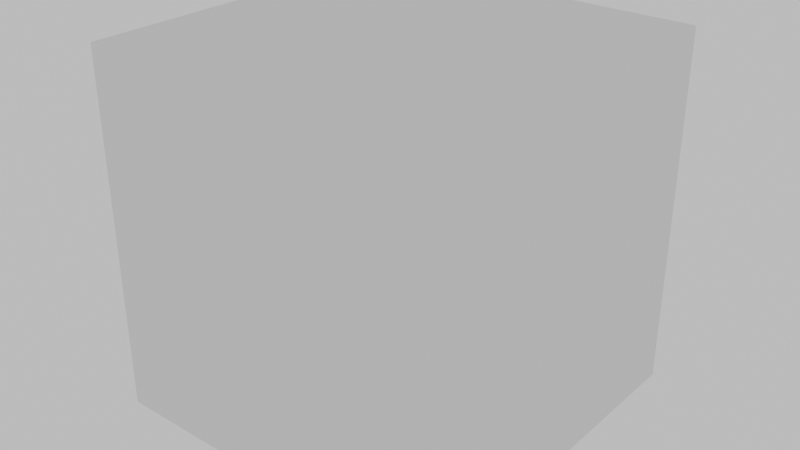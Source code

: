 # Source: shy_cube.blend  (saved by Blender 4.5.90; exported with 4.5.12 LTS)
import bpy
from mathutils import Matrix  # noqa: F401  (used for matrix-valued properties, if any)

bpy.ops.wm.read_factory_settings(use_empty=True)
scene = bpy.context.scene
scene.name = 'Scene'

# ---- collections
col_collection_3 = bpy.data.collections.new('Collection 3'); scene.collection.children.link(col_collection_3)

# ---- images (referenced by path relative to the original .blend; pixels are not part of the script)
import os
ASSET_DIR = os.environ.get("B2B_ASSET_DIR", "")  # directory of the original .blend (textures are referenced by path, not embedded)
HERE = os.path.dirname(os.path.abspath(__file__))  # packed textures are extracted next to this script under _unpacked/

def load_image(name, relpath, width, height, colorspace="sRGB"):
    """Load a texture the original file referenced (path relative to the .blend, or extracted next to this script)."""
    p = next((c for c in (os.path.join(HERE, relpath), os.path.join(ASSET_DIR, relpath)) if relpath and os.path.exists(c)), "")
    if p:
        img = bpy.data.images.load(p, check_existing=True)
        img.name = name
    else:  # same state as the original file: an image datablock whose file is absent (Cycles renders it pink)
        img = bpy.data.images.new(name, width, height)
        img.source = "FILE"
        img.filepath = "//" + (relpath or name)
    img.colorspace_settings.name = colorspace
    return img
img_blush_png = load_image('blush.png', '_unpacked/blush.2590f0a3.png', 80, 81, 'sRGB')

# ---- materials (node trees are filled in below, after node groups)
mat_material = bpy.data.materials.new('Material')

# ---- node groups
ng_mmdshaderdev = bpy.data.node_groups.new('MMDShaderDev', 'ShaderNodeTree')
_s = ng_mmdshaderdev.interface.new_socket(name='Shader', in_out='OUTPUT', socket_type='NodeSocketShader')
_s = ng_mmdshaderdev.interface.new_socket(name='Color', in_out='OUTPUT', socket_type='NodeSocketColor')
_s = ng_mmdshaderdev.interface.new_socket(name='Alpha', in_out='OUTPUT', socket_type='NodeSocketFloat')
_s.min_value = 0.0
_s.max_value = 1.0
_s = ng_mmdshaderdev.interface.new_socket(name='Ambient Color', in_out='INPUT', socket_type='NodeSocketColor')
_s.default_value = (0.4, 0.4, 0.4, 1.0)
_s = ng_mmdshaderdev.interface.new_socket(name='Diffuse Color', in_out='INPUT', socket_type='NodeSocketColor')
_s.default_value = (0.8, 0.8, 0.8, 1.0)
_s = ng_mmdshaderdev.interface.new_socket(name='Specular Color', in_out='INPUT', socket_type='NodeSocketColor')
_s = ng_mmdshaderdev.interface.new_socket(name='Reflect', in_out='INPUT', socket_type='NodeSocketFloat')
_s.default_value = 50.0
_s.min_value = 1.0
_s.max_value = 512.0
_s = ng_mmdshaderdev.interface.new_socket(name='Base Tex Fac', in_out='INPUT', socket_type='NodeSocketFloat')
_s.subtype = 'FACTOR'
_s.default_value = 1.0
_s.min_value = 0.0
_s.max_value = 1.0
_s = ng_mmdshaderdev.interface.new_socket(name='Base Tex', in_out='INPUT', socket_type='NodeSocketColor')
_s.default_value = (1.0, 1.0, 1.0, 1.0)
_s = ng_mmdshaderdev.interface.new_socket(name='Toon Tex Fac', in_out='INPUT', socket_type='NodeSocketFloat')
_s.subtype = 'FACTOR'
_s.default_value = 1.0
_s.min_value = 0.0
_s.max_value = 1.0
_s = ng_mmdshaderdev.interface.new_socket(name='Toon Tex', in_out='INPUT', socket_type='NodeSocketColor')
_s.default_value = (1.0, 1.0, 1.0, 1.0)
_s = ng_mmdshaderdev.interface.new_socket(name='Sphere Tex Fac', in_out='INPUT', socket_type='NodeSocketFloat')
_s.subtype = 'FACTOR'
_s.default_value = 1.0
_s.min_value = 0.0
_s.max_value = 1.0
_s = ng_mmdshaderdev.interface.new_socket(name='Sphere Tex', in_out='INPUT', socket_type='NodeSocketColor')
_s.default_value = (1.0, 1.0, 1.0, 1.0)
_s = ng_mmdshaderdev.interface.new_socket(name='Sphere Mul/Add', in_out='INPUT', socket_type='NodeSocketFloat')
_s.subtype = 'FACTOR'
_s.min_value = 0.0
_s.max_value = 1.0
_s = ng_mmdshaderdev.interface.new_socket(name='Double Sided', in_out='INPUT', socket_type='NodeSocketFloat')
_s.min_value = 0.0
_s.max_value = 1.0
_s = ng_mmdshaderdev.interface.new_socket(name='Alpha', in_out='INPUT', socket_type='NodeSocketFloat')
_s.default_value = 1.0
_s.min_value = 0.0
_s.max_value = 1.0
_s = ng_mmdshaderdev.interface.new_socket(name='Base Alpha', in_out='INPUT', socket_type='NodeSocketFloat')
_s.default_value = 1.0
_s.min_value = 0.0
_s.max_value = 1.0
_s = ng_mmdshaderdev.interface.new_socket(name='Toon Alpha', in_out='INPUT', socket_type='NodeSocketFloat')
_s.default_value = 1.0
_s.min_value = 0.0
_s.max_value = 1.0
_s = ng_mmdshaderdev.interface.new_socket(name='Sphere Alpha', in_out='INPUT', socket_type='NodeSocketFloat')
_s.default_value = 1.0
_s.min_value = 0.0
_s.max_value = 1.0
_N = ng_mmdshaderdev.nodes; _L = ng_mmdshaderdev.links
n0 = _N.new('NodeGroupInput'); n0.name = 'Group Input'; n0.location = (-1050, -220)
n1 = _N.new('NodeGroupOutput'); n1.name = 'Group Output'; n1.location = (2310, 220)
n2 = _N.new('ShaderNodeMixRGB'); n2.name = 'Mix (Legacy)'; n2.location = (-630, 880)
n2.blend_type = 'ADD'
n2.use_clamp = True
n2.inputs[0].default_value = 0.6
n3 = _N.new('ShaderNodeMixRGB'); n3.name = 'Mix (Legacy).001'; n3.location = (-420, 770)
n3.blend_type = 'MULTIPLY'
n4 = _N.new('ShaderNodeMixRGB'); n4.name = 'Mix (Legacy).002'; n4.location = (-210, 660)
n4.blend_type = 'MULTIPLY'
n5 = _N.new('ShaderNodeMixRGB'); n5.name = 'Mix (Legacy).003'; n5.location = (0, 550)
n5.blend_type = 'MULTIPLY'
n6 = _N.new('ShaderNodeMixRGB'); n6.name = 'Mix (Legacy).004'; n6.location = (0, 330)
n6.blend_type = 'ADD'
n7 = _N.new('ShaderNodeMixRGB'); n7.name = 'Mix (Legacy).005'; n7.location = (210, 220)
n8 = _N.new('ShaderNodeNewGeometry'); n8.name = 'Geometry'; n8.location = (1260, 770)
n9 = _N.new('ShaderNodeMath'); n9.name = 'Math'; n9.location = (1470, 660)
n9.operation = 'LESS_THAN'
n10 = _N.new('ShaderNodeMath'); n10.name = 'Math.001'; n10.location = (1680, 550)
n10.operation = 'MAXIMUM'
n11 = _N.new('ShaderNodeMath'); n11.name = 'Math.002'; n11.location = (1890, 440)
n11.operation = 'MINIMUM'
n11.use_clamp = True
n12 = _N.new('ShaderNodeMath'); n12.name = 'Math.003'; n12.location = (-210, -440)
n12.operation = 'MULTIPLY'
n13 = _N.new('ShaderNodeMath'); n13.name = 'Math.004'; n13.location = (0, -550)
n13.operation = 'MULTIPLY'
n14 = _N.new('ShaderNodeMath'); n14.name = 'Math.005'; n14.location = (210, -660)
n14.operation = 'MULTIPLY'
n15 = _N.new('ShaderNodeMath'); n15.name = 'Math.006'; n15.location = (1470, -330)
n15.operation = 'DIVIDE'
n15.use_clamp = True
n15.inputs[0].default_value = 1.0
n16 = _N.new('ShaderNodeBsdfDiffuse'); n16.name = 'Diffuse BSDF'; n16.location = (1680, 0)
n17 = _N.new('ShaderNodeBsdfAnisotropic'); n17.name = 'Glossy BSDF'; n17.location = (1680, -220)
n18 = _N.new('ShaderNodeMixShader'); n18.name = 'Mix Shader'; n18.location = (1890, 0)
n18.inputs[0].default_value = 0.02
n19 = _N.new('ShaderNodeBsdfTransparent'); n19.name = 'Transparent BSDF'; n19.location = (1890, 220)
n20 = _N.new('ShaderNodeMixShader'); n20.name = 'Mix Shader.001'; n20.location = (2100, 220)
_L.new(n15.outputs[0], n17.inputs[1])
_L.new(n16.outputs[0], n18.inputs[1])
_L.new(n17.outputs[0], n18.inputs[2])
_L.new(n2.outputs[0], n3.inputs[1])
_L.new(n3.outputs[0], n4.inputs[1])
_L.new(n4.outputs[0], n5.inputs[1])
_L.new(n4.outputs[0], n6.inputs[1])
_L.new(n5.outputs[0], n7.inputs[1])
_L.new(n6.outputs[0], n7.inputs[2])
_L.new(n7.outputs[0], n16.inputs[0])
_L.new(n8.outputs[6], n9.inputs[0])
_L.new(n9.outputs[0], n10.inputs[0])
_L.new(n10.outputs[0], n11.inputs[0])
_L.new(n12.outputs[0], n13.inputs[0])
_L.new(n13.outputs[0], n14.inputs[0])
_L.new(n14.outputs[0], n11.inputs[1])
_L.new(n11.outputs[0], n20.inputs[0])
_L.new(n19.outputs[0], n20.inputs[1])
_L.new(n18.outputs[0], n20.inputs[2])
_L.new(n0.outputs[0], n2.inputs[1])
_L.new(n0.outputs[1], n2.inputs[2])
_L.new(n0.outputs[2], n17.inputs[0])
_L.new(n0.outputs[3], n15.inputs[1])
_L.new(n0.outputs[4], n3.inputs[0])
_L.new(n0.outputs[5], n3.inputs[2])
_L.new(n0.outputs[6], n4.inputs[0])
_L.new(n0.outputs[7], n4.inputs[2])
_L.new(n0.outputs[8], n5.inputs[0])
_L.new(n0.outputs[9], n5.inputs[2])
_L.new(n0.outputs[10], n7.inputs[0])
_L.new(n0.outputs[11], n10.inputs[1])
_L.new(n0.outputs[12], n12.inputs[0])
_L.new(n0.outputs[13], n12.inputs[1])
_L.new(n0.outputs[14], n13.inputs[1])
_L.new(n0.outputs[15], n14.inputs[1])
_L.new(n0.outputs[8], n6.inputs[0])
_L.new(n0.outputs[9], n6.inputs[2])
_L.new(n20.outputs[0], n1.inputs[0])
_L.new(n7.outputs[0], n1.inputs[1])
_L.new(n11.outputs[0], n1.inputs[2])
n1.is_active_output = True
ng_mmdtexuv = bpy.data.node_groups.new('MMDTexUV', 'ShaderNodeTree')
_s = ng_mmdtexuv.interface.new_socket(name='Base UV', in_out='OUTPUT', socket_type='NodeSocketVector')
_s.min_value = -10.0
_s.max_value = 10.0
_s = ng_mmdtexuv.interface.new_socket(name='Toon UV', in_out='OUTPUT', socket_type='NodeSocketVector')
_s.min_value = -10.0
_s.max_value = 10.0
_s = ng_mmdtexuv.interface.new_socket(name='Sphere UV', in_out='OUTPUT', socket_type='NodeSocketVector')
_s.min_value = -10.0
_s.max_value = 10.0
_s = ng_mmdtexuv.interface.new_socket(name='SubTex UV', in_out='OUTPUT', socket_type='NodeSocketVector')
_s.min_value = -10.0
_s.max_value = 10.0
_N = ng_mmdtexuv.nodes; _L = ng_mmdtexuv.links
n0 = _N.new('NodeGroupOutput'); n0.name = 'Group Output'; n0.location = (1260, 0)
n1 = _N.new('ShaderNodeTexCoord'); n1.name = 'Texture Coordinate'; n1.location = (0, 0)
n2 = _N.new('ShaderNodeUVMap'); n2.name = 'UV Map'; n2.location = (840, -440)
n2.uv_map = 'UV1'
n3 = _N.new('ShaderNodeVectorTransform'); n3.name = 'Vector Transform'; n3.location = (210, -220)
n3.vector_type = 'NORMAL'
n3.convert_from = 'OBJECT'
n3.convert_to = 'CAMERA'
n4 = _N.new('ShaderNodeMapping'); n4.name = 'Mapping'; n4.location = (420, -220)
n4.inputs[1].default_value = (0.5, 0.5, 0.0)
n4.inputs[3].default_value = (0.5, 0.5, 1.0)
_L.new(n1.outputs[1], n3.inputs[0])
_L.new(n3.outputs[0], n4.inputs[0])
_L.new(n1.outputs[2], n0.inputs[0])
_L.new(n4.outputs[0], n0.inputs[1])
_L.new(n4.outputs[0], n0.inputs[2])
_L.new(n2.outputs[0], n0.inputs[3])
n0.is_active_output = True

# ---- material node trees
mat_material.use_nodes = True; mat_material.node_tree.nodes.clear()
_N = mat_material.node_tree.nodes; _L = mat_material.node_tree.links
n0 = _N.new('ShaderNodeOutputMaterial'); n0.name = 'Material Output'; n0.location = (400, 300)
n1 = _N.new('ShaderNodeGroup'); n1.name = 'mmd_shader'; n1.location = (0, 300)
n1.width = 200
n1.node_tree = ng_mmdshaderdev
n1.inputs[0].default_value = (0.4, 0.4, 0.4, 1.0)
n1.inputs[1].default_value = (0.8, 0.8, 0.8, 1.0)
n1.inputs[2].default_value = (1.0, 1.0, 1.0, 1.0)
n1.inputs[3].default_value = 11.9
n1.inputs[4].default_value = 1.0
n1.inputs[5].default_value = (1.0, 1.0, 1.0, 1.0)
n1.inputs[6].default_value = 1.0
n1.inputs[7].default_value = (1.0, 1.0, 1.0, 1.0)
n1.inputs[8].default_value = 0.0
n1.inputs[9].default_value = (1.0, 1.0, 1.0, 1.0)
n1.inputs[10].default_value = 0.0
n1.inputs[11].default_value = 1.0
n1.inputs[12].default_value = 1.0
n1.inputs[13].default_value = 1.0
n1.inputs[14].default_value = 1.0
n1.inputs[15].default_value = 1.0
n2 = _N.new('ShaderNodeGroup'); n2.name = 'mmd_tex_uv'; n2.location = (-1050, -250)
n2.node_tree = ng_mmdtexuv
n3 = _N.new('ShaderNodeTexImage'); n3.name = 'mmd_base_tex'; n3.location = (-363, 191)
n3.label = 'Mmd Base Tex'
n3.image = img_blush_png
_L.new(n1.outputs[0], n0.inputs[0])
n0.is_active_output = True

# ---- world
world_world = bpy.data.worlds.new('World'); scene.world = world_world
world_world.use_nodes = True; world_world.node_tree.nodes.clear()
_N = world_world.node_tree.nodes; _L = world_world.node_tree.links
n0 = _N.new('ShaderNodeOutputWorld'); n0.name = 'World Output'; n0.location = (300, 300)
n1 = _N.new('ShaderNodeBackground'); n1.name = 'Background'; n1.location = (10, 300)
n1.inputs[0].default_value = (1.0, 1.0, 1.0, 1.0)
n1.inputs[1].default_value = 0.5
_L.new(n1.outputs[0], n0.inputs[0])
n0.is_active_output = True
world_world.color = (0.05088, 0.05088, 0.05088)
world_world.use_sun_shadow = False
world_world.sun_shadow_jitter_overblur = 0.0

# ---- meshes
me_cube = bpy.data.meshes.new('Cube')
me_cube.from_pydata([(-1.0, -1.0, -1.0), (-1.0, -1.0, 1.0), (-1.0, 1.0, -1.0), (-1.0, 1.0, 1.0), (1.0, -1.0, -1.0), (1.0, -1.0, 1.0), (1.0, 1.0, -1.0), (1.0, 1.0, 1.0)], [], [(0, 1, 3, 2), (2, 3, 7, 6), (6, 7, 5, 4), (4, 5, 1, 0), (2, 6, 4, 0), (7, 3, 1, 5)])
_uv = me_cube.uv_layers.new(name='UVMap')
_uv.uv.foreach_set('vector', [0.375, 0.0, 0.625, 0.0, 0.625, 0.25, 0.375, 0.25, 0.375, 0.25, 0.625, 0.25, 0.625, 0.5, 0.375, 0.5, 0.375, 0.5, 0.625, 0.5, 0.625, 0.75, 0.375, 0.75, 0.375, 0.75, 0.625, 0.75, 0.625, 1.0, 0.375, 1.0, 0.125, 0.5, 0.375, 0.5, 0.375, 0.75, 0.125, 0.75, 0.625, 0.5, 0.875, 0.5, 0.875, 0.75, 0.625, 0.75])
me_cube.materials.append(mat_material)
me_cube.update()
arm_new_mmd_model = bpy.data.armatures.new('New MMD Model')  # bones are not reproduced

# ---- objects
ob_new_mmd_model = bpy.data.objects.new('New MMD Model', None)
ob_new_mmd_model_arm = bpy.data.objects.new('New MMD Model_arm', arm_new_mmd_model)
ob_cube = bpy.data.objects.new('Cube', me_cube)

# ---- transforms, parenting, visibility, modifiers, constraints
ob_new_mmd_model.location = (0.0, 0.0, 0.0)
ob_new_mmd_model.empty_display_size = 0.4
ob_new_mmd_model_arm.parent = ob_new_mmd_model
ob_new_mmd_model_arm.location = (0.0, 0.0, 0.0)
ob_new_mmd_model_arm.lock_location = (True, True, True)
ob_new_mmd_model_arm.lock_rotation = (True, True, True)
ob_new_mmd_model_arm.lock_scale = (True, True, True)
ob_new_mmd_model_arm.display_type = 'WIRE'
ob_new_mmd_model_arm.show_in_front = True
ob_cube.parent = ob_new_mmd_model_arm
ob_cube.location = (0.0, 0.0, 0.379)
ob_cube.scale = (0.2941, 0.2941, 0.2941)
_vg = ob_cube.vertex_groups.new(name='全ての親')
_vg.add([0, 1, 2, 3, 4, 5, 6, 7], 1.0, 'REPLACE')
_m = ob_cube.modifiers.new('Armature', 'ARMATURE')
_m.object = ob_new_mmd_model_arm

# ---- collection membership
col_collection_3.objects.link(ob_new_mmd_model)
col_collection_3.objects.link(ob_new_mmd_model_arm)
col_collection_3.objects.link(ob_cube)

# ---- scene / render settings (as saved in the file)
scene.frame_start = 0; scene.frame_end = 250; scene.frame_set(0)
scene.render.engine = 'BLENDER_EEVEE_NEXT'
scene.render.image_settings.color_mode = 'RGB'
scene.render.image_settings.color_depth = '16'
scene.render.image_settings.quality = 95
scene.render.resolution_x = 7680
scene.render.resolution_y = 4320
scene.render.resolution_percentage = 25
scene.render.fps = 60
scene.render.frame_map_old = 60
scene.render.frame_map_new = 60
scene.render.film_transparent = True
scene.render.use_persistent_data = True
scene.cycles.samples = 64
scene.cycles.adaptive_threshold = 1.0
scene.cycles.film_transparent_glass = True
scene.cycles.use_auto_tile = False
scene.eevee.taa_render_samples = 16
scene.eevee.use_taa_reprojection = False
scene.eevee.use_gtao = True
scene.eevee.use_overscan = True
scene.eevee.overscan_size = 10.0
scene.eevee.use_raytracing = True
scene.view_settings.view_transform = 'Standard'
bpy.context.view_layer.update()

# ---- added for rendering (the .blend has no active camera): camera
cam_auto = bpy.data.cameras.new('AutoCamera')
cam_auto.lens = 50.0
cam_auto.sensor_width = 36.0
cam_auto.clip_end = 1000.0
ob_auto_camera = bpy.data.objects.new('AutoCamera', cam_auto)
scene.collection.objects.link(ob_auto_camera)
ob_auto_camera.location = (0.942564, -1.13108, 1.13302)
ob_auto_camera.rotation_euler = (1.09748, -7.21219e-08, 0.694738)
scene.camera = ob_auto_camera
bpy.context.view_layer.update()
